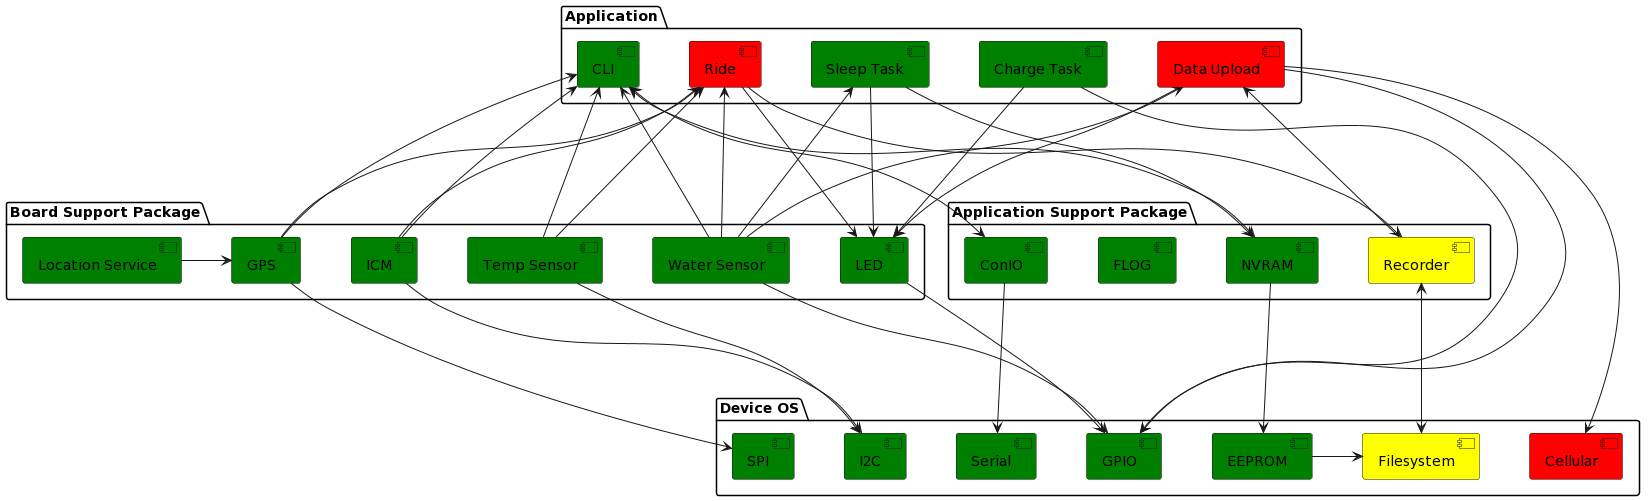

The diagram above was rendered by PlantUML. Its source (embedded in the PNG):
@startuml
top to bottom direction

skinparam nodesep 50
skinparam ranksep 150

package "Device OS" {
    [Cellular] as cellular #Red
    [I2C] as i2c #Green
    [Serial] as serial #Green
    [Filesystem] as fs #Yellow
    [SPI] as spi #Green
    [GPIO] as gpio #Green
    [EEPROM] as eeprom #Green
}


package "Application" {
    [CLI] as cli #Green
    [Ride] as ride #Red
    [Charge Task] as charge_task #Green
    [Sleep Task] as sleep_task #Green
    [Data Upload] as upload #Red
}

package "Board Support Package" {
    [Temp Sensor] as temp_sensor #Green
    [Water Sensor] as water_sensor #Green
    [Location Service] as loc_service #Green
    [GPS] as gps #Green
    [LED] as led #Green
    [ICM] as icm #Green
}

package "Application Support Package" {
    [ConIO] as conio #Green
    [Recorder] as recorder #Yellow
    [FLOG] as flog #Green
    [NVRAM] as nvram #Green
}

ride <-- temp_sensor
ride <-- gps
ride <-- icm
ride --> recorder
' ride -r-> flog
ride <-- water_sensor
loc_service -r-> gps
charge_task --> led
' charge_task -r-> flog
sleep_task --> led
sleep_task --> nvram
' sleep_task -r-> flog

cli <-- gps
cli <-- temp_sensor
cli <--> conio
' cli -r-> flog
cli <-- icm
cli <--> nvram
cli <-- water_sensor

gps --> spi
icm --> i2c
temp_sensor --> i2c
conio --> serial
recorder <--> fs

water_sensor --> gpio
led --> gpio
ride --> led
nvram --> eeprom
eeprom -> fs
upload <-- recorder
upload --> cellular
upload <-- water_sensor
upload --> led
charge_task --> gpio
upload --> gpio
sleep_task <-- water_sensor
' recorder -u-> flog
' conio -u-> flog
' gps -u-> flog
' icm -u-> flog
' water_sensor -u-> flog
' temp_sensor -u-> flog
@enduml